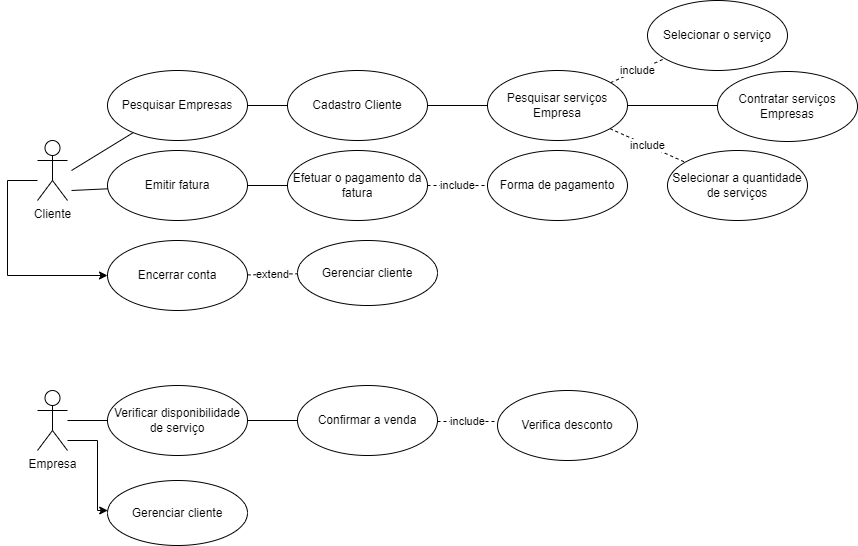

The diagram above was exported from draw.io. Its source (the exported page's mxGraphModel, read from the mxfile embedded in the PNG):
<mxGraphModel dx="1422" dy="804" grid="1" gridSize="10" guides="1" tooltips="1" connect="1" arrows="1" fold="1" page="1" pageScale="1" pageWidth="827" pageHeight="1169" math="0" shadow="0">
  <root>
    <mxCell id="0" />
    <mxCell id="1" parent="0" />
    <mxCell id="Od2yXlmoSUDAvnf2v5JK-9" style="edgeStyle=orthogonalEdgeStyle;rounded=0;orthogonalLoop=1;jettySize=auto;html=1;" parent="1" source="LbzajqW-vY11OonXry1b-1" target="Od2yXlmoSUDAvnf2v5JK-8" edge="1">
      <mxGeometry relative="1" as="geometry">
        <Array as="points">
          <mxPoint x="160" y="190" />
          <mxPoint x="160" y="285" />
        </Array>
      </mxGeometry>
    </mxCell>
    <mxCell id="LbzajqW-vY11OonXry1b-1" value="Cliente" style="shape=umlActor;verticalLabelPosition=bottom;verticalAlign=top;html=1;" parent="1" vertex="1">
      <mxGeometry x="190" y="150" width="30" height="60" as="geometry" />
    </mxCell>
    <mxCell id="LbzajqW-vY11OonXry1b-2" value="Pesquisar Empresas" style="ellipse;whiteSpace=wrap;html=1;" parent="1" vertex="1">
      <mxGeometry x="260" y="80" width="140" height="70" as="geometry" />
    </mxCell>
    <mxCell id="LbzajqW-vY11OonXry1b-4" value="Efetuar o pagamento da fatura" style="ellipse;whiteSpace=wrap;html=1;" parent="1" vertex="1">
      <mxGeometry x="440" y="160" width="140" height="70" as="geometry" />
    </mxCell>
    <mxCell id="LbzajqW-vY11OonXry1b-5" value="Cadastro Cliente" style="ellipse;whiteSpace=wrap;html=1;" parent="1" vertex="1">
      <mxGeometry x="440" y="80" width="140" height="70" as="geometry" />
    </mxCell>
    <mxCell id="LbzajqW-vY11OonXry1b-6" value="Selecionar o serviço" style="ellipse;whiteSpace=wrap;html=1;" parent="1" vertex="1">
      <mxGeometry x="800" y="10" width="140" height="70" as="geometry" />
    </mxCell>
    <mxCell id="LbzajqW-vY11OonXry1b-8" value="Forma de pagamento" style="ellipse;whiteSpace=wrap;html=1;" parent="1" vertex="1">
      <mxGeometry x="640" y="160" width="140" height="70" as="geometry" />
    </mxCell>
    <mxCell id="Od2yXlmoSUDAvnf2v5JK-3" style="edgeStyle=orthogonalEdgeStyle;rounded=0;orthogonalLoop=1;jettySize=auto;html=1;" parent="1" source="LbzajqW-vY11OonXry1b-9" target="Od2yXlmoSUDAvnf2v5JK-4" edge="1">
      <mxGeometry relative="1" as="geometry">
        <Array as="points">
          <mxPoint x="250" y="450" />
          <mxPoint x="250" y="520" />
        </Array>
      </mxGeometry>
    </mxCell>
    <mxCell id="LbzajqW-vY11OonXry1b-9" value="Empresa" style="shape=umlActor;verticalLabelPosition=bottom;verticalAlign=top;html=1;" parent="1" vertex="1">
      <mxGeometry x="190" y="400" width="30" height="60" as="geometry" />
    </mxCell>
    <mxCell id="LbzajqW-vY11OonXry1b-10" value="Confirmar a venda" style="ellipse;whiteSpace=wrap;html=1;" parent="1" vertex="1">
      <mxGeometry x="450" y="395" width="140" height="70" as="geometry" />
    </mxCell>
    <mxCell id="LbzajqW-vY11OonXry1b-11" value="Verificar disponibilidade de serviço" style="ellipse;whiteSpace=wrap;html=1;" parent="1" vertex="1">
      <mxGeometry x="260" y="395" width="140" height="70" as="geometry" />
    </mxCell>
    <mxCell id="LbzajqW-vY11OonXry1b-12" value="Emitir fatura" style="ellipse;whiteSpace=wrap;html=1;" parent="1" vertex="1">
      <mxGeometry x="260" y="160" width="140" height="70" as="geometry" />
    </mxCell>
    <mxCell id="LbzajqW-vY11OonXry1b-14" value="include" style="endArrow=none;dashed=1;html=1;rounded=0;" parent="1" source="LbzajqW-vY11OonXry1b-4" target="LbzajqW-vY11OonXry1b-8" edge="1">
      <mxGeometry width="50" height="50" relative="1" as="geometry">
        <mxPoint x="620" y="310" as="sourcePoint" />
        <mxPoint x="670" y="260" as="targetPoint" />
      </mxGeometry>
    </mxCell>
    <mxCell id="LbzajqW-vY11OonXry1b-17" value="include" style="endArrow=none;dashed=1;html=1;rounded=0;" parent="1" source="LbzajqW-vY11OonXry1b-24" target="Od2yXlmoSUDAvnf2v5JK-1" edge="1">
      <mxGeometry width="50" height="50" relative="1" as="geometry">
        <mxPoint x="610" y="120" as="sourcePoint" />
        <mxPoint x="687" y="104.5" as="targetPoint" />
      </mxGeometry>
    </mxCell>
    <mxCell id="LbzajqW-vY11OonXry1b-18" value="include" style="endArrow=none;dashed=1;html=1;rounded=0;" parent="1" source="LbzajqW-vY11OonXry1b-24" target="LbzajqW-vY11OonXry1b-6" edge="1">
      <mxGeometry width="50" height="50" relative="1" as="geometry">
        <mxPoint x="620" y="100" as="sourcePoint" />
        <mxPoint x="687" y="100" as="targetPoint" />
      </mxGeometry>
    </mxCell>
    <mxCell id="LbzajqW-vY11OonXry1b-19" value="" style="line;strokeWidth=1;fillColor=none;align=left;verticalAlign=middle;spacingTop=-1;spacingLeft=3;spacingRight=3;rotatable=0;labelPosition=right;points=[];portConstraint=eastwest;" parent="1" vertex="1">
      <mxGeometry x="400" y="111" width="40" height="8" as="geometry" />
    </mxCell>
    <mxCell id="LbzajqW-vY11OonXry1b-21" value="" style="endArrow=none;html=1;rounded=0;" parent="1" target="LbzajqW-vY11OonXry1b-2" edge="1">
      <mxGeometry width="50" height="50" relative="1" as="geometry">
        <mxPoint x="224" y="180" as="sourcePoint" />
        <mxPoint x="274" y="130" as="targetPoint" />
      </mxGeometry>
    </mxCell>
    <mxCell id="LbzajqW-vY11OonXry1b-23" value="" style="endArrow=none;html=1;rounded=0;" parent="1" target="LbzajqW-vY11OonXry1b-12" edge="1">
      <mxGeometry width="50" height="50" relative="1" as="geometry">
        <mxPoint x="224" y="200" as="sourcePoint" />
        <mxPoint x="274" y="150" as="targetPoint" />
      </mxGeometry>
    </mxCell>
    <mxCell id="LbzajqW-vY11OonXry1b-24" value="Pesquisar serviços Empresa" style="ellipse;whiteSpace=wrap;html=1;" parent="1" vertex="1">
      <mxGeometry x="640" y="80" width="140" height="70" as="geometry" />
    </mxCell>
    <mxCell id="LbzajqW-vY11OonXry1b-25" value="" style="line;strokeWidth=1;fillColor=none;align=left;verticalAlign=middle;spacingTop=-1;spacingLeft=3;spacingRight=3;rotatable=0;labelPosition=right;points=[];portConstraint=eastwest;" parent="1" vertex="1">
      <mxGeometry x="580" y="101" width="60" height="28" as="geometry" />
    </mxCell>
    <mxCell id="LbzajqW-vY11OonXry1b-27" value="" style="line;strokeWidth=1;fillColor=none;align=left;verticalAlign=middle;spacingTop=-1;spacingLeft=3;spacingRight=3;rotatable=0;labelPosition=right;points=[];portConstraint=eastwest;" parent="1" vertex="1">
      <mxGeometry x="220" y="426" width="40" height="8" as="geometry" />
    </mxCell>
    <mxCell id="LbzajqW-vY11OonXry1b-28" value="" style="line;strokeWidth=1;fillColor=none;align=left;verticalAlign=middle;spacingTop=-1;spacingLeft=3;spacingRight=3;rotatable=0;labelPosition=right;points=[];portConstraint=eastwest;" parent="1" vertex="1">
      <mxGeometry x="400" y="426" width="50" height="8" as="geometry" />
    </mxCell>
    <mxCell id="LbzajqW-vY11OonXry1b-29" value="Verifica desconto" style="ellipse;whiteSpace=wrap;html=1;" parent="1" vertex="1">
      <mxGeometry x="650" y="400" width="140" height="70" as="geometry" />
    </mxCell>
    <mxCell id="LbzajqW-vY11OonXry1b-31" value="Contratar serviços Empresas" style="ellipse;whiteSpace=wrap;html=1;" parent="1" vertex="1">
      <mxGeometry x="870" y="81" width="140" height="70" as="geometry" />
    </mxCell>
    <mxCell id="LbzajqW-vY11OonXry1b-32" value="" style="line;strokeWidth=1;fillColor=none;align=left;verticalAlign=middle;spacingTop=-1;spacingLeft=3;spacingRight=3;rotatable=0;labelPosition=right;points=[];portConstraint=eastwest;" parent="1" vertex="1">
      <mxGeometry x="780" y="101" width="90" height="28" as="geometry" />
    </mxCell>
    <mxCell id="LbzajqW-vY11OonXry1b-34" value="include" style="endArrow=none;dashed=1;html=1;rounded=0;" parent="1" edge="1">
      <mxGeometry width="50" height="50" relative="1" as="geometry">
        <mxPoint x="590" y="431" as="sourcePoint" />
        <mxPoint x="650" y="431" as="targetPoint" />
      </mxGeometry>
    </mxCell>
    <mxCell id="Od2yXlmoSUDAvnf2v5JK-1" value="Selecionar a quantidade de serviços" style="ellipse;whiteSpace=wrap;html=1;" parent="1" vertex="1">
      <mxGeometry x="820" y="160" width="140" height="70" as="geometry" />
    </mxCell>
    <mxCell id="Od2yXlmoSUDAvnf2v5JK-4" value="Gerenciar cliente" style="ellipse;whiteSpace=wrap;html=1;" parent="1" vertex="1">
      <mxGeometry x="260" y="490" width="140" height="65" as="geometry" />
    </mxCell>
    <mxCell id="Od2yXlmoSUDAvnf2v5JK-7" value="" style="line;strokeWidth=1;fillColor=none;align=left;verticalAlign=middle;spacingTop=-1;spacingLeft=3;spacingRight=3;rotatable=0;labelPosition=right;points=[];portConstraint=eastwest;" parent="1" vertex="1">
      <mxGeometry x="400" y="191" width="40" height="8" as="geometry" />
    </mxCell>
    <mxCell id="Od2yXlmoSUDAvnf2v5JK-8" value="Encerrar conta" style="ellipse;whiteSpace=wrap;html=1;" parent="1" vertex="1">
      <mxGeometry x="260" y="250" width="140" height="70" as="geometry" />
    </mxCell>
    <mxCell id="Od2yXlmoSUDAvnf2v5JK-10" value="Gerenciar cliente" style="ellipse;whiteSpace=wrap;html=1;" parent="1" vertex="1">
      <mxGeometry x="450" y="250" width="140" height="65" as="geometry" />
    </mxCell>
    <mxCell id="Od2yXlmoSUDAvnf2v5JK-12" value="extend" style="endArrow=none;dashed=1;html=1;rounded=0;" parent="1" source="Od2yXlmoSUDAvnf2v5JK-8" target="Od2yXlmoSUDAvnf2v5JK-10" edge="1">
      <mxGeometry width="50" height="50" relative="1" as="geometry">
        <mxPoint x="580" y="205" as="sourcePoint" />
        <mxPoint x="620" y="205" as="targetPoint" />
      </mxGeometry>
    </mxCell>
  </root>
</mxGraphModel>